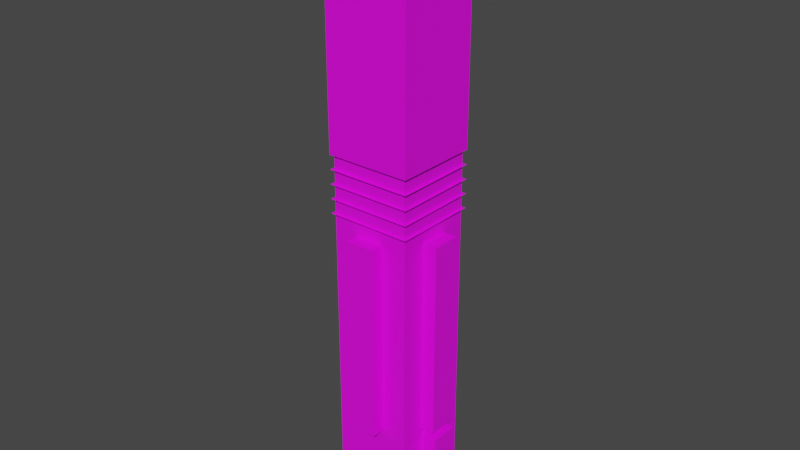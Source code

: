 # Source: mace.blend  (saved by Blender 2.92.15; exported with 4.5.12 LTS)
import bpy
from mathutils import Matrix  # noqa: F401  (used for matrix-valued properties, if any)

bpy.ops.wm.read_factory_settings(use_empty=True)
scene = bpy.context.scene
scene.name = 'Scene'

# ---- collections
col_collection = bpy.data.collections.new('Collection'); scene.collection.children.link(col_collection)

# ---- images (referenced by path relative to the original .blend; pixels are not part of the script)
import os
ASSET_DIR = os.environ.get("B2B_ASSET_DIR", "")  # directory of the original .blend (textures are referenced by path, not embedded)
HERE = os.path.dirname(os.path.abspath(__file__))  # packed textures are extracted next to this script under _unpacked/

def load_image(name, relpath, width, height, colorspace="sRGB"):
    """Load a texture the original file referenced (path relative to the .blend, or extracted next to this script)."""
    p = next((c for c in (os.path.join(HERE, relpath), os.path.join(ASSET_DIR, relpath)) if relpath and os.path.exists(c)), "")
    if p:
        img = bpy.data.images.load(p, check_existing=True)
        img.name = name
    else:  # same state as the original file: an image datablock whose file is absent (Cycles renders it pink)
        img = bpy.data.images.new(name, width, height)
        img.source = "FILE"
        img.filepath = "//" + (relpath or name)
    img.colorspace_settings.name = colorspace
    return img
img_macesaberlayout_png = load_image('maceSaberLayout.png', 'maceSaberLayout.png', 1024, 1024, 'sRGB')

# ---- materials (node trees are filled in below, after node groups)
mat_material_001 = bpy.data.materials.new('Material.001')
mat_material_001.use_transparent_shadow = False

# ---- material node trees
mat_material_001.use_nodes = True; mat_material_001.node_tree.nodes.clear()
_N = mat_material_001.node_tree.nodes; _L = mat_material_001.node_tree.links
n0 = _N.new('ShaderNodeBsdfPrincipled'); n0.name = 'Principled BSDF'; n0.location = (10, 300)
n0.distribution = 'GGX'
n0.subsurface_method = 'BURLEY'
n0.inputs[3].default_value = 1.45
n0.inputs[27].default_value = (0.0, 0.0, 0.0, 1.0)
n0.inputs[28].default_value = 1.0
n1 = _N.new('ShaderNodeOutputMaterial'); n1.name = 'Material Output'; n1.location = (300, 300)
n2 = _N.new('ShaderNodeTexImage'); n2.name = 'Image Texture'; n2.location = (-280, 280)
n2.image = img_macesaberlayout_png
n2.interpolation = 'Closest'
_L.new(n0.outputs[0], n1.inputs[0])
_L.new(n2.outputs[0], n0.inputs[0])
n1.is_active_output = True

# ---- world
world_world = bpy.data.worlds.new('World'); scene.world = world_world
world_world.use_nodes = True; world_world.node_tree.nodes.clear()
_N = world_world.node_tree.nodes; _L = world_world.node_tree.links
n0 = _N.new('ShaderNodeOutputWorld'); n0.name = 'World Output'; n0.location = (300, 300)
n1 = _N.new('ShaderNodeBackground'); n1.name = 'Background'; n1.location = (10, 300)
n1.inputs[0].default_value = (0.05088, 0.05088, 0.05088, 1.0)
_L.new(n1.outputs[0], n0.inputs[0])
n0.is_active_output = True
world_world.color = (0.05088, 0.05088, 0.05088)
world_world.use_sun_shadow = False
world_world.sun_shadow_jitter_overblur = 0.0

# ---- meshes
me_cube_036 = bpy.data.meshes.new('Cube.036')
me_cube_036.from_pydata([(-0.9568, -0.9568, -5.467), (-0.9568, -0.9568, 1.367), (-0.9568, 0.9568, -5.467), (-0.9568, 0.9568, 1.367), (0.9568, -0.9568, -5.467), (0.9568, -0.9568, 1.367), (0.9568, 0.9568, -5.467), (0.9568, 0.9568, 1.367), (-1.025, 1.025, 0.6834), (1.025, -1.025, 1.025), (1.025, 1.025, 0.6834), (1.025, 1.025, 1.025), (-1.025, -1.025, 0.6834), (-1.025, -1.025, 1.025), (1.025, -1.025, 0.6834), (-1.025, 1.025, 1.025), (-1.025, 1.025, 0.0), (1.025, 1.025, 0.0), (-1.025, -1.025, 0.0), (1.025, -1.025, 0.0), (-1.025, 1.025, 0.3417), (1.025, 1.025, 0.3417), (-1.025, -1.025, 0.3417), (1.025, -1.025, 0.3417), (0.9568, -0.3417, -5.126), (0.9568, -0.3417, -0.3417), (0.9568, 0.3417, -5.126), (0.9568, 0.3417, -0.3417), (1.298, -0.3417, -5.126), (1.298, -0.3417, -0.3417), (1.298, 0.3417, -5.126), (1.298, 0.3417, -0.3417), (-0.3417, -1.298, -5.126), (-0.3417, -1.298, -0.3417), (-0.3417, -0.9568, -5.126), (-0.3417, -0.9568, -0.3417), (0.3417, -1.298, -5.126), (0.3417, -1.298, -0.3417), (0.3417, -0.9568, -5.126), (0.3417, -0.9568, -0.3417), (-0.3417, 0.9568, -5.126), (-0.3417, 0.9568, -0.3417), (-0.3417, 1.298, -5.126), (-0.3417, 1.298, -0.3417), (0.3417, 0.9568, -5.126), (0.3417, 0.9568, -0.3417), (0.3417, 1.298, -5.126), (0.3417, 1.298, -0.3417), (-1.298, -0.3417, -5.126), (-1.298, -0.3417, -0.3417), (-1.298, 0.3417, -5.126), (-1.298, 0.3417, -0.3417), (-0.9568, -0.3417, -5.126), (-0.9568, -0.3417, -0.3417), (-0.9568, 0.3417, -5.126), (-0.9568, 0.3417, -0.3417)], [], [(0, 1, 3, 2), (2, 3, 7, 6), (6, 7, 5, 4), (4, 5, 1, 0), (28, 29, 25, 24), (7, 3, 1, 5), (26, 27, 31, 30), (22, 23, 21, 20), (18, 19, 17, 16), (24, 25, 27, 26), (2, 6, 4, 0), (12, 14, 10, 8), (30, 31, 29, 28), (13, 9, 11, 15), (26, 30, 28, 24), (31, 27, 25, 29), (32, 33, 35, 34), (34, 35, 39, 38), (38, 39, 37, 36), (36, 37, 33, 32), (34, 38, 36, 32), (39, 35, 33, 37), (40, 41, 43, 42), (42, 43, 47, 46), (46, 47, 45, 44), (44, 45, 41, 40), (42, 46, 44, 40), (47, 43, 41, 45), (48, 49, 51, 50), (50, 51, 55, 54), (54, 55, 53, 52), (52, 53, 49, 48), (50, 54, 52, 48), (55, 51, 49, 53)])
_uv = me_cube_036.uv_layers.new(name='UVMap')
_uv.uv.foreach_set('vector', [0.1094, 0.4062, 0.1094, 0.5625, 0.0625, 0.5625, 0.0625, 0.4062, 0.25, 0.4062, 0.25, 0.5625, 0.2031, 0.5625, 0.2031, 0.4062, 0.2031, 0.4062, 0.2031, 0.5625, 0.1562, 0.5625, 0.1562, 0.4062, 0.1562, 0.4062, 0.1562, 0.5625, 0.1094, 0.5625, 0.1094, 0.4062, 0.5469, 0.4375, 0.5469, 0.5469, 0.5625, 0.5469, 0.5625, 0.4375, 0.0, 0.0, 0.0, 0.0, 0.0, 0.0, 0.0, 0.0, 0.5156, 0.4375, 0.5156, 0.5469, 0.5312, 0.5469, 0.5312, 0.4375, 0.2812, 0.3594, 0.3281, 0.3594, 0.3281, 0.4062, 0.2812, 0.4062, 0.2812, 0.2812, 0.3281, 0.2812, 0.3281, 0.3281, 0.2812, 0.3281, 0.0, 0.0, 0.0, 0.0, 0.0, 0.0, 0.0, 0.0, 0.0, 0.0, 0.0, 0.0, 0.0, 0.0, 0.0, 0.0, 0.2812, 0.4375, 0.3281, 0.4375, 0.3281, 0.4844, 0.2812, 0.4844, 0.5312, 0.4375, 0.5312, 0.5469, 0.5469, 0.5469, 0.5469, 0.4375, 0.2812, 0.5156, 0.3281, 0.5156, 0.3281, 0.5625, 0.2812, 0.5625, 0.5312, 0.4219, 0.5312, 0.4375, 0.5469, 0.4375, 0.5469, 0.4219, 0.5312, 0.5469, 0.5312, 0.5625, 0.5469, 0.5625, 0.5469, 0.5469, 0.4531, 0.4375, 0.4531, 0.5469, 0.4375, 0.5469, 0.4375, 0.4375, 0.0, 0.0, 0.0, 0.0, 0.0, 0.0, 0.0, 0.0, 0.4844, 0.4375, 0.4844, 0.5469, 0.4688, 0.5469, 0.4688, 0.4375, 0.4688, 0.4375, 0.4688, 0.5469, 0.4531, 0.5469, 0.4531, 0.4375, 0.4531, 0.4219, 0.4688, 0.4219, 0.4688, 0.4375, 0.4531, 0.4375, 0.4688, 0.5625, 0.4531, 0.5625, 0.4531, 0.5469, 0.4688, 0.5469, 0.6406, 0.4375, 0.6406, 0.5469, 0.625, 0.5469, 0.625, 0.4375, 0.625, 0.4375, 0.625, 0.5469, 0.6094, 0.5469, 0.6094, 0.4375, 0.6094, 0.4375, 0.6094, 0.5469, 0.5938, 0.5469, 0.5938, 0.4375, 0.0, 0.0, 0.0, 0.0, 0.0, 0.0, 0.0, 0.0, 0.625, 0.4375, 0.6094, 0.4375, 0.6094, 0.4219, 0.625, 0.4219, 0.6094, 0.5469, 0.625, 0.5469, 0.625, 0.5625, 0.6094, 0.5625, 0.3906, 0.4375, 0.3906, 0.5469, 0.375, 0.5469, 0.375, 0.4375, 0.375, 0.4375, 0.375, 0.5469, 0.3594, 0.5469, 0.3594, 0.4375, 0.0, 0.0, 0.0, 0.0, 0.0, 0.0, 0.0, 0.0, 0.4062, 0.4375, 0.4062, 0.5469, 0.3906, 0.5469, 0.3906, 0.4375, 0.375, 0.4375, 0.375, 0.4219, 0.3906, 0.4219, 0.3906, 0.4375, 0.375, 0.5625, 0.375, 0.5469, 0.3906, 0.5469, 0.3906, 0.5625])
me_cube_036.materials.append(mat_material_001)
me_cube_036.use_remesh_fix_poles = True
me_cube_036.use_remesh_preserve_attributes = False
me_cube_036.use_mirror_vertex_groups = False
me_cube_036.update()
me_cube_035 = bpy.data.meshes.new('Cube.035')
me_cube_035.from_pydata([(-0.7178, -0.7178, -2.871), (-0.7178, -0.7178, 0.4785), (-0.7178, 0.7178, -2.871), (-0.7178, 0.7178, 0.4785), (0.7178, -0.7178, -2.871), (0.7178, -0.7178, 0.4785), (0.7178, 0.7178, -2.871), (0.7178, 0.7178, 0.4785), (-0.4785, -0.4785, 0.4785), (-0.4785, 0.4785, 0.4785), (0.4785, -0.4785, 0.4785), (0.4785, 0.4785, 0.4785), (-0.4785, -0.4785, 0.957), (-0.4785, 0.4785, 0.957), (0.4785, -0.4785, 0.957), (0.4785, 0.4785, 0.957)], [], [(0, 1, 3, 2), (2, 3, 7, 6), (6, 7, 5, 4), (4, 5, 1, 0), (2, 6, 4, 0), (7, 3, 9, 11), (5, 7, 11, 10), (3, 1, 8, 9), (1, 5, 10, 8), (11, 9, 13, 15), (15, 13, 12, 14), (10, 11, 15, 14), (9, 8, 12, 13), (8, 10, 14, 12)])
_uv = me_cube_035.uv_layers.new(name='UVMap')
_uv.uv.foreach_set('vector', [0.0625, 0.7812, 0.1719, 0.7812, 0.1719, 0.8281, 0.0625, 0.8281, 0.1719, 0.9375, 0.1719, 0.8281, 0.2188, 0.8281, 0.2188, 0.9375, 0.3281, 0.8281, 0.2188, 0.8281, 0.2188, 0.7812, 0.3281, 0.7812, 0.2188, 0.6719, 0.2188, 0.7812, 0.1719, 0.7812, 0.1719, 0.6719, 0.1719, 0.625, 0.2188, 0.625, 0.2188, 0.6719, 0.1719, 0.6719, 0.2188, 0.8281, 0.1719, 0.8281, 0.1797, 0.8203, 0.2109, 0.8203, 0.2188, 0.7812, 0.2188, 0.8281, 0.2109, 0.8203, 0.2109, 0.7891, 0.1719, 0.8281, 0.1719, 0.7812, 0.1797, 0.7891, 0.1797, 0.8203, 0.1719, 0.7812, 0.2188, 0.7812, 0.2109, 0.7891, 0.1797, 0.7891, 0.1094, 0.9375, 0.07812, 0.9375, 0.07812, 0.9219, 0.1094, 0.9219, 0.1094, 0.9219, 0.07812, 0.9219, 0.07812, 0.8906, 0.1094, 0.8906, 0.125, 0.8906, 0.125, 0.9219, 0.1094, 0.9219, 0.1094, 0.8906, 0.0625, 0.9219, 0.0625, 0.8906, 0.07812, 0.8906, 0.07812, 0.9219, 0.07812, 0.875, 0.1094, 0.875, 0.1094, 0.8906, 0.07812, 0.8906])
me_cube_035.materials.append(mat_material_001)
me_cube_035.use_remesh_fix_poles = True
me_cube_035.use_remesh_preserve_attributes = False
me_cube_035.use_mirror_vertex_groups = False
me_cube_035.update()
me_cube_037 = bpy.data.meshes.new('Cube.037')
me_cube_037.from_pydata([(-1.272, -1.272, 1.272), (-1.78, -1.78, 1.272), (-1.272, 1.272, 1.272), (-1.78, 1.78, 1.272), (1.272, -1.272, 1.272), (1.78, -1.78, 1.272), (1.272, 1.272, 1.272), (1.78, 1.78, 1.272), (-1.272, -1.272, -7.153e-07), (-1.272, 1.272, -7.153e-07), (1.272, -1.272, -7.153e-07), (1.272, 1.272, -7.153e-07), (1.272, -0.6358, 2.853), (1.272, -0.6358, 4.124), (1.272, 0.6358, 2.853), (1.272, 0.6358, 4.124), (2.543, -0.6358, 2.853), (2.543, -0.6358, 4.124), (2.543, 0.6358, 2.853), (2.543, 0.6358, 4.124), (-1.78, -1.78, 3.815), (-1.78, 1.78, 3.815), (1.78, -1.78, 3.815), (1.78, 1.78, 3.815)], [], [(0, 1, 3, 2), (2, 3, 7, 6), (6, 7, 5, 4), (4, 5, 1, 0), (6, 4, 10, 11), (7, 3, 21, 23), (9, 11, 10, 8), (4, 0, 8, 10), (2, 6, 11, 9), (0, 2, 9, 8), (12, 13, 15, 14), (14, 15, 19, 18), (18, 19, 17, 16), (16, 17, 13, 12), (14, 18, 16, 12), (19, 15, 13, 17), (23, 21, 20, 22), (5, 7, 23, 22), (3, 1, 20, 21), (1, 5, 22, 20)])
_uv = me_cube_037.uv_layers.new(name='UVMap')
_uv.uv.foreach_set('vector', [0.1028, 0.134, 0.1094, 0.1406, 0.0625, 0.1406, 0.0691, 0.134, 0.0691, 0.134, 0.0625, 0.1406, 0.0625, 0.09375, 0.0691, 0.1004, 0.0691, 0.1004, 0.0625, 0.09375, 0.1094, 0.09375, 0.1028, 0.1004, 0.1028, 0.1004, 0.1094, 0.09375, 0.1094, 0.1406, 0.1028, 0.134, 0.2812, 0.1094, 0.2812, 0.07812, 0.2969, 0.07812, 0.2969, 0.1094, 0.2031, 0.1406, 0.25, 0.1406, 0.25, 0.1719, 0.2031, 0.1719, 0.3281, 0.1094, 0.2969, 0.1094, 0.2969, 0.07812, 0.3281, 0.07812, 0.2969, 0.0625, 0.3281, 0.0625, 0.3281, 0.07812, 0.2969, 0.07812, 0.3281, 0.125, 0.2969, 0.125, 0.2969, 0.1094, 0.3281, 0.1094, 0.3438, 0.07812, 0.3438, 0.1094, 0.3281, 0.1094, 0.3281, 0.07812, 0.0, 0.0, 0.0, 0.0, 0.0, 0.0, 0.0, 0.0, 0.2812, 0.1719, 0.2812, 0.1875, 0.2969, 0.1875, 0.2969, 0.1719, 0.2969, 0.1719, 0.2969, 0.1875, 0.3125, 0.1875, 0.3125, 0.1719, 0.3125, 0.1719, 0.3125, 0.1875, 0.3281, 0.1875, 0.3281, 0.1719, 0.2969, 0.1562, 0.2969, 0.1719, 0.3125, 0.1719, 0.3125, 0.1562, 0.2969, 0.1875, 0.2969, 0.2031, 0.3125, 0.2031, 0.3125, 0.1875, 0.0, 0.0, 0.0, 0.0, 0.0, 0.0, 0.0, 0.0, 0.1562, 0.1406, 0.2031, 0.1406, 0.2031, 0.1719, 0.1562, 0.1719, 0.0625, 0.1406, 0.1094, 0.1406, 0.1094, 0.1719, 0.0625, 0.1719, 0.1094, 0.1406, 0.1562, 0.1406, 0.1562, 0.1719, 0.1094, 0.1719])
me_cube_037.materials.append(mat_material_001)
me_cube_037.use_remesh_fix_poles = True
me_cube_037.use_remesh_preserve_attributes = False
me_cube_037.use_mirror_vertex_groups = False
me_cube_037.update()

# ---- objects
ob_body_010 = bpy.data.objects.new('body.010', me_cube_036)
ob_emitter_010 = bpy.data.objects.new('emitter.010', me_cube_035)
ob_pommel_010 = bpy.data.objects.new('pommel.010', me_cube_037)

# ---- transforms, parenting, visibility, modifiers, constraints
ob_body_010.location = (0.0, 0.0, -1.0)
ob_body_010.scale = (0.1463, 0.1463, 0.1463)
ob_body_010.lineart.crease_threshold = 0.0
ob_emitter_010.location = (0.0, 0.0, -0.2)
ob_emitter_010.scale = (0.209, 0.209, 0.209)
ob_emitter_010.lineart.crease_threshold = 0.0
ob_pommel_010.location = (0.0, 0.0, -2.1)
ob_pommel_010.scale = (0.07864, 0.07864, 0.07864)
ob_pommel_010.lineart.crease_threshold = 0.0

# ---- collection membership
col_collection.objects.link(ob_body_010)
col_collection.objects.link(ob_emitter_010)
col_collection.objects.link(ob_pommel_010)

# ---- scene / render settings (as saved in the file)
scene.frame_start = 1; scene.frame_end = 250; scene.frame_set(1)
scene.render.engine = 'BLENDER_EEVEE_NEXT'
scene.cycles.use_denoising = False
scene.cycles.samples = 128
scene.cycles.sampling_pattern = 'TABULATED_SOBOL'
scene.cycles.use_adaptive_sampling = False
scene.cycles.use_light_tree = False
scene.view_settings.view_transform = 'Filmic'
bpy.context.view_layer.update()

# ---- added for rendering (the .blend has no active camera and no usable light): camera, sun
cam_auto = bpy.data.cameras.new('AutoCamera')
cam_auto.lens = 50.0
cam_auto.sensor_width = 36.0
cam_auto.clip_end = 1000.0
ob_auto_camera = bpy.data.objects.new('AutoCamera', cam_auto)
scene.collection.objects.link(ob_auto_camera)
ob_auto_camera.location = (2.01223, -2.40867, 0.555781)
ob_auto_camera.rotation_euler = (1.09748, -7.21219e-08, 0.694738)
scene.camera = ob_auto_camera
light_auto_sun = bpy.data.lights.new('AutoSun', 'SUN')
light_auto_sun.energy = 3.0
light_auto_sun.angle = 0.0523599
ob_auto_sun = bpy.data.objects.new('AutoSun', light_auto_sun)
scene.collection.objects.link(ob_auto_sun)
ob_auto_sun.rotation_euler = (0.872665, 0.174533, 0.523599)
bpy.context.view_layer.update()
